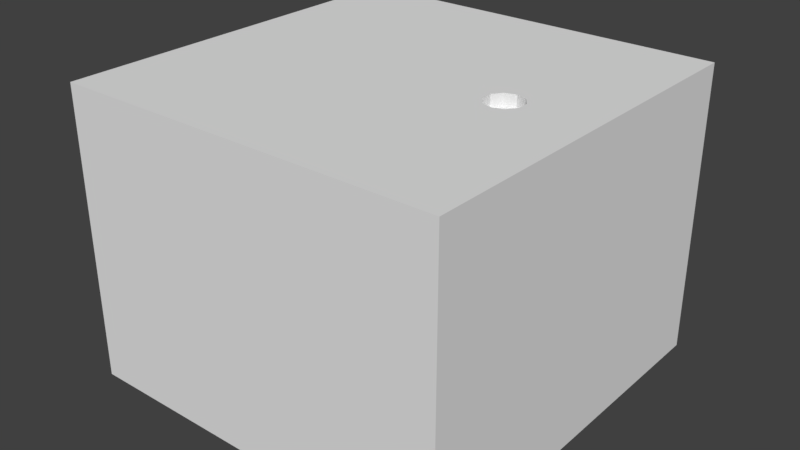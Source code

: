 # Source: hidden-box.blend  (saved by Blender 2.79.0; exported with 4.5.12 LTS)
import bpy
from mathutils import Matrix  # noqa: F401  (used for matrix-valued properties, if any)

bpy.ops.wm.read_factory_settings(use_empty=True)
scene = bpy.context.scene
scene.name = 'Scene'

# ---- collections
col_collection_2 = bpy.data.collections.new('Collection 2'); scene.collection.children.link(col_collection_2)

# ---- world
world_world = bpy.data.worlds.new('World'); scene.world = world_world
world_world.color = (0.05088, 0.05088, 0.05088)
world_world.use_sun_shadow = False
world_world.sun_shadow_jitter_overblur = 0.0
world_world.cycles.sampling_method = 'MANUAL'

# ---- meshes
me_cube_001 = bpy.data.meshes.new('Cube.001')
me_cube_001.from_pydata([(-1.0, -1.0, 1.0), (-1.0, 1.0, 1.0), (1.0, 1.0, 1.0), (1.0, -1.0, 1.0), (-1.33, 1.33, -1.0), (-1.33, -1.33, -1.0), (-1.33, -1.33, 1.0), (-1.33, 1.33, 1.0), (1.33, 1.33, -1.0), (1.33, 1.33, 1.0), (1.33, -1.33, -1.0), (1.33, -1.33, 1.0), (1.0, -1.0, -0.6313), (1.0, 1.0, -0.6313), (-1.0, 1.0, -0.6313), (-1.0, -1.0, -0.6313)], [], [(0, 1, 7, 6), (1, 2, 9, 7), (2, 3, 11, 9), (5, 6, 7, 4), (1, 0, 15, 14), (8, 9, 11, 10), (15, 12, 13, 14), (3, 2, 13, 12), (4, 8, 10, 5), (4, 7, 9, 8), (2, 1, 14, 13), (0, 3, 12, 15), (5, 10, 11, 6), (3, 0, 6, 11)])
me_cube_001.use_remesh_preserve_volume = False
me_cube_001.use_remesh_preserve_attributes = False
me_cube_001.use_mirror_vertex_groups = False
me_cube_001.update()
me_cube = bpy.data.meshes.new('Cube')
me_cube.from_pydata([(0.737, 0.1273, 1.0), (0.663, 0.1033, 1.0), (0.6172, 0.04032, 1.0), (0.6172, -0.03749, 1.0), (0.663, -0.1004, 1.0), (0.737, -0.1245, 1.0), (0.811, -0.1004, 1.0), (0.8567, -0.03749, 1.0), (0.8567, 0.04032, 1.0), (0.811, 0.1033, 1.0), (0.737, 0.1273, 0.9165), (0.663, 0.1033, 0.9165), (0.6172, 0.04032, 0.9165), (0.6172, -0.03749, 0.9165), (0.663, -0.1004, 0.9165), (0.737, -0.1245, 0.9165), (0.811, -0.1004, 0.9165), (0.8567, -0.03749, 0.9165), (0.8567, 0.04032, 0.9165), (0.811, 0.1033, 0.9165), (-0.8559, -1.0, -0.8559), (-0.7859, -0.93, 0.8559), (-0.8559, 1.0, -0.8559), (-0.7859, 0.93, 0.8559), (0.8559, -1.0, -0.8559), (0.7859, -0.93, 0.8559), (0.8559, 1.0, -0.8559), (0.7859, 0.93, 0.8559), (-1.0, -1.0, 1.0), (-1.0, 1.0, 1.0), (1.0, 1.0, 1.0), (1.0, -1.0, 1.0), (-0.8559, -1.0, -0.8559), (-0.8559, -1.0, 0.8559), (-0.8559, 1.0, -0.8559), (-0.8559, 1.0, 0.8559), (-0.8559, 1.0, 0.8559), (0.8559, 1.0, 0.8559), (0.8559, -1.0, 0.8559), (-0.8559, -1.0, 0.8559), (-0.7859, 0.93, -0.7856), (0.7859, 0.93, -0.7856), (0.7859, -0.93, -0.7856), (-0.7859, -0.93, -0.7856)], [], [(10, 11, 12, 13, 14, 15, 16, 17, 18, 19), (6, 7, 17, 16), (3, 4, 14, 13), (0, 1, 11, 10), (7, 8, 18, 17), (4, 5, 15, 14), (1, 2, 12, 11), (8, 9, 19, 18), (5, 6, 16, 15), (2, 3, 13, 12), (9, 0, 10, 19), (30, 8, 7, 6, 5, 4, 3, 28, 31), (24, 20, 22, 26), (27, 41, 42, 25), (28, 3, 2, 1, 0, 9, 8, 30, 29), (39, 38, 31, 28), (39, 28, 29, 36), (37, 36, 29, 30), (30, 31, 38, 37), (24, 26, 37, 38), (37, 26, 22, 36), (36, 35, 33, 39), (33, 35, 34, 32), (22, 34, 35, 36), (20, 32, 34, 22), (39, 33, 32, 20), (27, 37, 36, 23), (21, 25, 38, 39), (23, 36, 39, 21), (25, 38, 37, 27), (43, 42, 41, 40), (21, 43, 40, 23), (23, 40, 41, 27), (32, 43, 21, 39), (43, 32, 24, 42), (25, 42, 24, 38), (21, 23, 27, 25)])
me_cube.use_remesh_preserve_volume = False
me_cube.use_remesh_preserve_attributes = False
me_cube.use_mirror_vertex_groups = False
me_cube.update()

# ---- objects
ob_hiddenbox_001 = bpy.data.objects.new('HiddenBox.001', me_cube_001)
ob_hiddenbox = bpy.data.objects.new('HiddenBox', me_cube)

# ---- transforms, parenting, visibility, modifiers, constraints
ob_hiddenbox_001.location = (0.0, 0.0, 0.0)
ob_hiddenbox_001.scale = (0.1748, 0.1748, 0.1748)
ob_hiddenbox_001.lineart.crease_threshold = 0.0
ob_hiddenbox.location = (0.0, 0.0, 0.0)
ob_hiddenbox.scale = (0.1748, 0.1748, 0.1748)
ob_hiddenbox.lineart.crease_threshold = 0.0

# ---- collection membership
col_collection_2.objects.link(ob_hiddenbox_001)
col_collection_2.objects.link(ob_hiddenbox)

# ---- scene / render settings (as saved in the file)
scene.frame_start = 1; scene.frame_end = 250; scene.frame_set(1)
scene.render.engine = 'CYCLES'
scene.render.resolution_percentage = 50
scene.render.dither_intensity = 0.0
scene.cycles.use_denoising = False
scene.cycles.samples = 128
scene.cycles.sampling_pattern = 'TABULATED_SOBOL'
scene.cycles.use_adaptive_sampling = False
scene.cycles.use_light_tree = False
scene.cycles.blur_glossy = 0.0
scene.cycles.sample_clamp_indirect = 0.0
scene.view_settings.view_transform = 'Standard'
bpy.context.view_layer.update()

# ---- added for rendering (the .blend has no active camera and no usable light): camera, sun
cam_auto = bpy.data.cameras.new('AutoCamera')
cam_auto.lens = 50.0
cam_auto.sensor_width = 36.0
cam_auto.clip_end = 1000.0
ob_auto_camera = bpy.data.objects.new('AutoCamera', cam_auto)
scene.collection.objects.link(ob_auto_camera)
ob_auto_camera.location = (0.689128, -0.826954, 0.551303)
ob_auto_camera.rotation_euler = (1.09748, -7.21219e-08, 0.694738)
scene.camera = ob_auto_camera
light_auto_sun = bpy.data.lights.new('AutoSun', 'SUN')
light_auto_sun.energy = 3.0
light_auto_sun.angle = 0.0523599
ob_auto_sun = bpy.data.objects.new('AutoSun', light_auto_sun)
scene.collection.objects.link(ob_auto_sun)
ob_auto_sun.rotation_euler = (0.872665, 0.174533, 0.523599)
bpy.context.view_layer.update()
